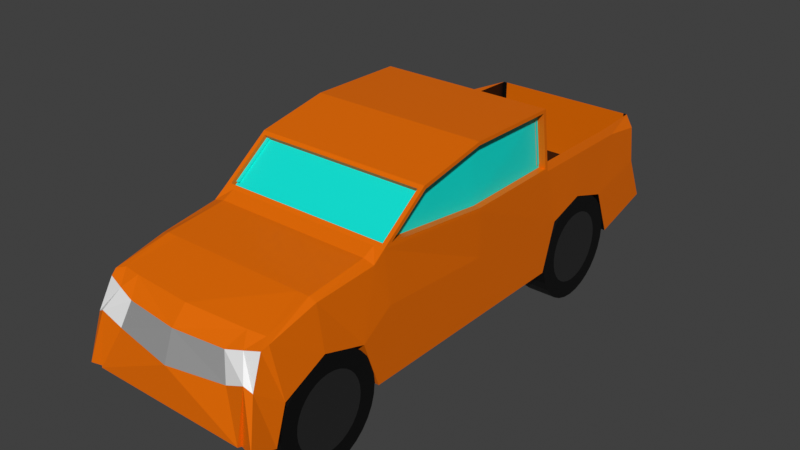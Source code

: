 # Source: Frontier.blend  (saved by Blender 3.4.6; exported with 4.5.12 LTS)
import bpy
from mathutils import Matrix  # noqa: F401  (used for matrix-valued properties, if any)

bpy.ops.wm.read_factory_settings(use_empty=True)
scene = bpy.context.scene
scene.name = 'Scene'

# ---- collections
col_collection = bpy.data.collections.new('Collection'); scene.collection.children.link(col_collection)

# ---- materials (node trees are filled in below, after node groups)
mat_color = bpy.data.materials.new('Color')
mat_color.use_transparent_shadow = False
mat_ventanas = bpy.data.materials.new('Ventanas')
mat_ventanas.use_transparent_shadow = False
mat_luces = bpy.data.materials.new('Luces')
mat_luces.use_transparent_shadow = False
mat_caja = bpy.data.materials.new('Caja')
mat_caja.use_transparent_shadow = False
mat_plata = bpy.data.materials.new('Plata')
mat_plata.use_transparent_shadow = False
mat_material_006 = bpy.data.materials.new('Material.006')
mat_material_006.use_transparent_shadow = False
mat_material_009 = bpy.data.materials.new('Material.009')
mat_material_009.use_transparent_shadow = False
mat_material_001 = bpy.data.materials.new('Material.001')
mat_material_001.use_transparent_shadow = False
mat_material_002 = bpy.data.materials.new('Material.002')
mat_material_002.use_transparent_shadow = False

# ---- material node trees
mat_color.use_nodes = True; mat_color.node_tree.nodes.clear()
_N = mat_color.node_tree.nodes; _L = mat_color.node_tree.links
n0 = _N.new('ShaderNodeBsdfPrincipled'); n0.name = 'Principled BSDF'; n0.location = (10, 300)
n0.distribution = 'GGX'
n0.subsurface_method = 'RANDOM_WALK_SKIN'
n0.inputs[0].default_value = (0.7942, 0.1513, 0.0, 1.0)
n0.inputs[3].default_value = 1.45
n0.inputs[13].default_value = 0.2143
n0.inputs[27].default_value = (0.0, 0.0, 0.0, 1.0)
n0.inputs[28].default_value = 1.0
n1 = _N.new('ShaderNodeOutputMaterial'); n1.name = 'Material Output'; n1.location = (300, 300)
_L.new(n0.outputs[0], n1.inputs[0])
n1.is_active_output = True
mat_ventanas.use_nodes = True; mat_ventanas.node_tree.nodes.clear()
_N = mat_ventanas.node_tree.nodes; _L = mat_ventanas.node_tree.links
n0 = _N.new('ShaderNodeBsdfPrincipled'); n0.name = 'Principled BSDF'; n0.location = (10, 300)
n0.distribution = 'GGX'
n0.subsurface_method = 'RANDOM_WALK_SKIN'
n0.inputs[0].default_value = (0.0, 0.7887, 0.6827, 1.0)
n0.inputs[3].default_value = 1.45
n0.inputs[27].default_value = (0.0, 0.0, 0.0, 1.0)
n0.inputs[28].default_value = 1.0
n1 = _N.new('ShaderNodeOutputMaterial'); n1.name = 'Material Output'; n1.location = (300, 300)
_L.new(n0.outputs[0], n1.inputs[0])
n1.is_active_output = True
mat_luces.use_nodes = True; mat_luces.node_tree.nodes.clear()
_N = mat_luces.node_tree.nodes; _L = mat_luces.node_tree.links
n0 = _N.new('ShaderNodeBsdfPrincipled'); n0.name = 'Principled BSDF'; n0.location = (10, 300)
n0.distribution = 'GGX'
n0.subsurface_method = 'RANDOM_WALK_SKIN'
n0.inputs[3].default_value = 1.45
n0.inputs[27].default_value = (0.0, 0.0, 0.0, 1.0)
n0.inputs[28].default_value = 1.0
n1 = _N.new('ShaderNodeOutputMaterial'); n1.name = 'Material Output'; n1.location = (300, 300)
_L.new(n0.outputs[0], n1.inputs[0])
n1.is_active_output = True
mat_caja.use_nodes = True; mat_caja.node_tree.nodes.clear()
_N = mat_caja.node_tree.nodes; _L = mat_caja.node_tree.links
n0 = _N.new('ShaderNodeBsdfPrincipled'); n0.name = 'Principled BSDF'; n0.location = (10, 300)
n0.distribution = 'GGX'
n0.subsurface_method = 'RANDOM_WALK_SKIN'
n0.inputs[0].default_value = (0.0, 0.0, 0.0, 1.0)
n0.inputs[3].default_value = 1.45
n0.inputs[27].default_value = (0.0, 0.0, 0.0, 1.0)
n0.inputs[28].default_value = 1.0
n1 = _N.new('ShaderNodeOutputMaterial'); n1.name = 'Material Output'; n1.location = (300, 300)
_L.new(n0.outputs[0], n1.inputs[0])
n1.is_active_output = True
mat_plata.use_nodes = True; mat_plata.node_tree.nodes.clear()
_N = mat_plata.node_tree.nodes; _L = mat_plata.node_tree.links
n0 = _N.new('ShaderNodeBsdfPrincipled'); n0.name = 'Principled BSDF'; n0.location = (10, 300)
n0.distribution = 'GGX'
n0.subsurface_method = 'RANDOM_WALK_SKIN'
n0.inputs[0].default_value = (0.3185, 0.3185, 0.3185, 1.0)
n0.inputs[3].default_value = 1.45
n0.inputs[27].default_value = (0.0, 0.0, 0.0, 1.0)
n0.inputs[28].default_value = 1.0
n1 = _N.new('ShaderNodeOutputMaterial'); n1.name = 'Material Output'; n1.location = (300, 300)
_L.new(n0.outputs[0], n1.inputs[0])
n1.is_active_output = True
mat_material_006.use_nodes = True; mat_material_006.node_tree.nodes.clear()
_N = mat_material_006.node_tree.nodes; _L = mat_material_006.node_tree.links
n0 = _N.new('ShaderNodeBsdfPrincipled'); n0.name = 'BSDF Principista'; n0.location = (10, 300)
n0.distribution = 'GGX'
n0.subsurface_method = 'RANDOM_WALK_SKIN'
n0.inputs[0].default_value = (0.0, 0.0, 0.0, 1.0)
n0.inputs[3].default_value = 1.45
n0.inputs[27].default_value = (0.0, 0.0, 0.0, 1.0)
n0.inputs[28].default_value = 1.0
n1 = _N.new('ShaderNodeOutputMaterial'); n1.name = 'Material'; n1.location = (300, 300)
_L.new(n0.outputs[0], n1.inputs[0])
n1.is_active_output = True
mat_material_009.use_nodes = True; mat_material_009.node_tree.nodes.clear()
_N = mat_material_009.node_tree.nodes; _L = mat_material_009.node_tree.links
n0 = _N.new('ShaderNodeBsdfPrincipled'); n0.name = 'BSDF Principista'; n0.location = (10, 300)
n0.distribution = 'GGX'
n0.subsurface_method = 'RANDOM_WALK_SKIN'
n0.inputs[0].default_value = (0.1336, 0.1336, 0.1336, 1.0)
n0.inputs[1].default_value = 1.0
n0.inputs[3].default_value = 1.45
n0.inputs[27].default_value = (0.0, 0.0, 0.0, 1.0)
n0.inputs[28].default_value = 1.0
n1 = _N.new('ShaderNodeOutputMaterial'); n1.name = 'Material'; n1.location = (300, 300)
_L.new(n0.outputs[0], n1.inputs[0])
n1.is_active_output = True
mat_material_001.use_nodes = True; mat_material_001.node_tree.nodes.clear()
_N = mat_material_001.node_tree.nodes; _L = mat_material_001.node_tree.links
n0 = _N.new('ShaderNodeBsdfPrincipled'); n0.name = 'BSDF Principista'; n0.location = (10, 300)
n0.distribution = 'GGX'
n0.subsurface_method = 'RANDOM_WALK_SKIN'
n0.inputs[0].default_value = (0.0, 0.0, 0.0, 1.0)
n0.inputs[3].default_value = 1.45
n0.inputs[27].default_value = (0.0, 0.0, 0.0, 1.0)
n0.inputs[28].default_value = 1.0
n1 = _N.new('ShaderNodeOutputMaterial'); n1.name = 'Material'; n1.location = (300, 300)
_L.new(n0.outputs[0], n1.inputs[0])
n1.is_active_output = True
mat_material_002.use_nodes = True; mat_material_002.node_tree.nodes.clear()
_N = mat_material_002.node_tree.nodes; _L = mat_material_002.node_tree.links
n0 = _N.new('ShaderNodeBsdfPrincipled'); n0.name = 'BSDF Principista'; n0.location = (10, 300)
n0.distribution = 'GGX'
n0.subsurface_method = 'RANDOM_WALK_SKIN'
n0.inputs[0].default_value = (0.1336, 0.1336, 0.1336, 1.0)
n0.inputs[1].default_value = 1.0
n0.inputs[3].default_value = 1.45
n0.inputs[27].default_value = (0.0, 0.0, 0.0, 1.0)
n0.inputs[28].default_value = 1.0
n1 = _N.new('ShaderNodeOutputMaterial'); n1.name = 'Material'; n1.location = (300, 300)
_L.new(n0.outputs[0], n1.inputs[0])
n1.is_active_output = True

# ---- world
world_world = bpy.data.worlds.new('World'); scene.world = world_world
world_world.use_nodes = True; world_world.node_tree.nodes.clear()
_N = world_world.node_tree.nodes; _L = world_world.node_tree.links
n0 = _N.new('ShaderNodeOutputWorld'); n0.name = 'World Output'; n0.location = (300, 300)
n1 = _N.new('ShaderNodeBackground'); n1.name = 'Background'; n1.location = (10, 300)
n1.inputs[0].default_value = (0.05088, 0.05088, 0.05088, 1.0)
_L.new(n1.outputs[0], n0.inputs[0])
n0.is_active_output = True
world_world.color = (0.05088, 0.05088, 0.05088)
world_world.use_sun_shadow = False
world_world.sun_shadow_jitter_overblur = 0.0

# ---- meshes
me_cube_002 = bpy.data.meshes.new('Cube.002')
me_cube_002.from_pydata([(0.0, 1.99, -0.623), (0.5861, 1.99, -0.623), (0.7488, 0.4785, -0.623), (0.8827, 1.619, -0.1646), (0.5861, 1.474, -0.623), (0.652, 1.467, 0.4364), (0.0, 1.474, -0.623), (0.0, 1.474, 0.3723), (0.0, 0.4785, -0.623), (0.5861, 2.56, -0.623), (0.0, 2.56, -0.623), (0.6958, 3.16, -0.4559), (0.0, 3.16, -0.4559), (0.6848, 3.09, 0.3723), (0.0, 3.09, 0.3723), (0.6713, -0.6323, 0.514), (0.7488, -0.6002, -0.623), (0.0, -0.6002, -0.623), (0.0, -0.6647, 0.49), (0.6603, -0.7787, 0.4331), (0.5861, -0.7787, -0.623), (0.0, -0.7787, -0.623), (0.0, -0.7787, 0.4331), (0.6439, -1.348, 0.3723), (0.5861, -1.348, -0.623), (0.0, -1.348, -0.623), (0.0, -1.348, 0.3723), (0.5832, -1.786, 0.2515), (0.5861, -1.857, -0.5871), (0.0, -1.857, -0.5871), (0.0, -1.831, 0.2602), (0.5005, -1.93, 0.1273), (0.7488, -2.094, -0.4858), (0.0, -2.094, -0.4858), (0.0, -1.97, 0.1122), (0.0, 1.413, 0.9572), (0.7025, 1.413, 0.9572), (0.6758, 0.4785, 0.9648), (0.0, 0.4785, 0.9648), (0.6717, -0.2338, 0.8079), (0.0, -0.2014, 0.8318), (0.5861, 1.99, -0.04812), (0.5861, 1.619, -0.1646), (0.8678, 1.99, 0.3723), (0.5861, 2.375, -0.1712), (0.6903, 3.119, 0.02244), (0.0, 3.119, 0.02244), (0.8665, 1.438, 0.4046), (0.5861, -0.9369, -0.1801), (0.5861, -1.348, -0.04812), (0.5861, -1.752, -0.2381), (0.5686, -2.0, -0.1025), (0.0, -2.068, -0.1491), (0.7488, 1.467, 0.4364), (0.7488, 1.99, 0.3723), (0.7488, 1.619, -0.1646), (0.7488, 1.474, -0.623), (0.7488, 0.4785, -0.623), (0.7488, 1.42, 0.893), (0.7488, 0.4785, 0.9648), (0.7488, -0.6002, -0.623), (0.7488, 2.375, -0.1712), (0.7488, 2.56, -0.623), (0.7488, 2.56, 0.3723), (0.6925, 3.119, -0.0003447), (0.7215, 3.16, -0.4787), (0.7199, 3.09, 0.3723), (0.7488, -0.7787, -0.623), (0.7488, -0.6323, 0.514), (0.7488, -0.9369, -0.1801), (0.7488, -0.7787, 0.4331), (0.7488, -1.348, 0.3723), (0.7488, -1.752, -0.2381), (0.7488, -1.812, -0.5773), (0.7488, -1.765, 0.2515), (0.7591, -2.011, -0.01833), (0.7488, -2.054, -0.4999), (0.6577, -1.899, 0.1662), (0.7488, -0.2338, 0.8079), (0.7488, 1.99, -0.04812), (0.7488, -1.348, -0.04812), (0.8827, 1.474, -0.623), (0.8827, 0.4785, -0.623), (0.8812, 0.4801, 0.4047), (0.8827, 0.4785, -0.04812), (0.8492, 1.384, 0.9251), (0.849, 0.4815, 0.9324), (0.8827, -0.6002, -0.623), (0.8827, 2.375, -0.1712), (0.8827, 2.56, -0.623), (0.8678, 2.56, 0.3723), (0.8827, 2.964, -0.02769), (0.8827, 3.16, -0.4559), (0.8678, 2.935, 0.3222), (0.8827, -0.6375, 0.01989), (0.8827, -0.7787, -0.623), (0.848, -0.5781, 0.5136), (0.8827, -0.9369, -0.1801), (0.8504, -0.7787, 0.4073), (0.8184, -1.348, 0.3465), (0.8827, -1.752, -0.2381), (0.8827, -1.857, -0.5707), (0.8184, -1.81, 0.2344), (0.8294, -1.991, -0.05994), (0.8827, -2.094, -0.4933), (0.7971, -1.869, 0.201), (0.8491, -0.188, 0.8015), (0.8827, 1.99, -0.04812), (0.8827, -1.348, -0.04812), (0.801, 1.467, 0.4364), (0.8827, 0.4785, 0.3723), (0.7851, 1.42, 0.893), (0.8071, -0.6323, 0.514), (0.8474, 0.4785, 0.9648), (0.8071, -0.2338, 0.8079), (0.7791, 0.4819, 0.9291), (0.8113, 0.4806, 0.4013), (0.7966, 1.438, 0.4013), (0.7793, 1.384, 0.9217), (0.7781, -0.5777, 0.5103), (0.7792, -0.1876, 0.7982), (0.7488, -0.6647, 0.49), (0.6713, -0.6647, 0.49), (0.6717, -0.2014, 0.8318), (0.0, -0.6323, 0.514), (0.8474, -0.6647, 0.49), (0.0, -0.2338, 0.8079), (0.7488, -0.2014, 0.8318), (0.8474, -0.2014, 0.8318), (0.6717, -0.2034, 0.7667), (0.6713, -0.6019, 0.4727), (0.0, -0.2034, 0.7667), (0.0, -0.6019, 0.4727), (0.7488, -0.2034, 0.7667), (0.7488, -0.6019, 0.4727), (0.8071, -0.6019, 0.4727), (0.8071, -0.2034, 0.7667), (0.652, 1.474, 0.3723), (0.0, 1.467, 0.4364), (0.0, 1.42, 0.893), (0.7025, 1.42, 0.893), (0.7488, 1.474, 0.3723), (0.7488, 1.413, 0.9572), (0.8474, 1.413, 0.9572), (0.8678, 1.474, 0.3723), (0.7025, 1.355, 0.8863), (0.652, 1.402, 0.4297), (0.0, 1.402, 0.4297), (0.0, 1.355, 0.8863), (0.7488, 1.355, 0.8863), (0.7488, 1.402, 0.4297), (0.7851, 1.355, 0.8863), (0.801, 1.402, 0.4297), (0.5654, 1.474, -0.2438), (0.5792, 1.99, -0.2438), (0.0, 1.474, -0.2438), (0.0, 1.99, -0.2438), (0.0, 2.56, -0.2438), (0.5855, 2.56, -0.2438), (0.0, 3.09, -0.2438), (0.6848, 3.09, -0.2438), (0.7199, 3.09, -0.2438), (0.7488, 2.56, -0.2438), (0.7488, 1.474, -0.2438)], [], [(9, 10, 12, 11), (7, 137, 153, 155), (51, 32, 76, 75), (42, 4, 1, 41), (6, 4, 2, 8), (4, 6, 0, 1), (2, 4, 56, 57), (41, 1, 9, 44), (8, 2, 16, 17), (1, 0, 10, 9), (46, 14, 13, 45), (66, 13, 160, 161), (37, 123, 127, 59), (17, 16, 20, 21), (44, 9, 62, 61), (31, 51, 75, 77), (122, 18, 22, 19), (4, 42, 55, 56), (23, 26, 30, 27), (21, 20, 24, 25), (19, 22, 26, 23), (27, 30, 34, 31), (122, 19, 70, 121), (25, 24, 28, 29), (51, 31, 34, 52), (23, 27, 74, 71), (29, 28, 32, 33), (36, 35, 38, 37), (37, 38, 40, 123), (16, 2, 57, 60), (39, 126, 131, 129), (32, 51, 52, 33), (24, 49, 50, 28), (42, 41, 79, 55), (20, 48, 49, 24), (9, 11, 65, 62), (41, 44, 61, 79), (12, 46, 45, 11), (137, 141, 163, 153), (36, 37, 59, 142), (53, 5, 146, 150), (56, 55, 3, 81), (67, 60, 87, 95), (54, 141, 144, 43), (80, 69, 97, 108), (68, 112, 135, 134), (66, 63, 90, 93), (59, 127, 128, 113), (72, 80, 108, 100), (62, 65, 92, 89), (142, 59, 113, 143), (65, 64, 91, 92), (76, 73, 101, 104), (77, 75, 103, 105), (63, 54, 43, 90), (74, 77, 105, 102), (61, 62, 89, 88), (78, 39, 129, 133), (20, 16, 60, 67), (50, 49, 80, 72), (19, 23, 71, 70), (63, 66, 161, 162), (27, 31, 77, 74), (49, 48, 69, 80), (48, 20, 67, 69), (32, 28, 73, 76), (11, 45, 64, 65), (28, 50, 72, 73), (45, 13, 66, 64), (3, 144, 110, 84), (83, 47, 117, 116), (88, 89, 92, 91), (84, 110, 125, 94), (97, 98, 99, 108), (94, 125, 98, 97), (108, 99, 102, 100), (100, 102, 105, 103), (96, 83, 116, 119), (101, 100, 103, 104), (87, 94, 97, 95), (82, 84, 94, 87), (90, 88, 91, 93), (43, 107, 88, 90), (144, 3, 107, 43), (81, 3, 84, 82), (57, 56, 81, 82), (69, 67, 95, 97), (79, 61, 88, 107), (121, 70, 98, 125), (55, 79, 107, 3), (64, 66, 93, 91), (70, 71, 99, 98), (58, 111, 151, 149), (73, 72, 100, 101), (71, 74, 102, 99), (60, 57, 82, 87), (75, 76, 104, 103), (47, 83, 110, 144), (85, 47, 144, 143), (83, 96, 125, 110), (86, 85, 143, 113), (106, 86, 113, 128), (96, 106, 128, 125), (116, 117, 118, 115), (119, 116, 115, 120), (106, 96, 119, 120), (85, 86, 115, 118), (47, 85, 118, 117), (86, 106, 120, 115), (68, 15, 122, 121), (15, 124, 18, 122), (126, 39, 123, 40), (112, 68, 121, 125), (78, 114, 128, 127), (39, 78, 127, 123), (114, 112, 125, 128), (132, 130, 129, 131), (133, 134, 135, 136), (129, 130, 134, 133), (15, 68, 134, 130), (112, 114, 136, 135), (114, 78, 133, 136), (124, 15, 130, 132), (138, 5, 137, 7), (140, 139, 35, 36), (5, 53, 141, 137), (58, 140, 36, 142), (111, 58, 142, 143), (109, 111, 143, 144), (53, 109, 144, 141), (146, 147, 148, 145), (146, 145, 149, 150), (150, 149, 151, 152), (111, 109, 152, 151), (140, 58, 149, 145), (139, 140, 145, 148), (5, 138, 147, 146), (109, 53, 150, 152), (155, 153, 154, 156), (156, 154, 158, 157), (157, 158, 160, 159), (160, 158, 162, 161), (13, 14, 159, 160)])
me_cube_002.polygons.foreach_set('material_index', [0, 3, 0, 0, 0, 0, 0, 0, 0, 0, 0, 3, 0, 0, 3, 2, 0, 3, 0, 0, 0, 0, 0, 0, 4, 0, 0, 0, 0, 0, 0, 0, 0, 3, 0, 0, 3, 0, 3, 0, 0, 0, 0, 0, 0, 0, 0, 0, 0, 0, 0, 0, 0, 2, 0, 0, 3, 0, 0, 0, 0, 3, 0, 0, 0, 0, 0, 0, 0, 0, 0, 0, 0, 0, 0, 0, 0, 0, 0, 0, 0, 0, 0, 0, 0, 3, 0, 0, 0, 0, 0, 0, 0, 0, 0, 0, 0, 0, 0, 0, 0, 0, 0, 1, 1, 1, 0, 0, 0, 0, 0, 0, 0, 0, 0, 0, 1, 1, 1, 0, 0, 0, 0, 0, 0, 0, 0, 0, 0, 0, 1, 1, 0, 1, 0, 0, 0, 0, 3, 3, 3, 3, 0])
_uv = me_cube_002.uv_layers.new(name='UVMap')
_uv.uv.foreach_set('vector', [0.375, 0.5, 0.25, 0.5, 0.25, 0.5, 0.375, 0.5, 0.75, 0.5, 0.625, 0.5, 0.625, 0.5, 0.75, 0.5, 0.5194, 0.75, 0.375, 0.75, 0.375, 0.75, 0.5194, 0.75, 0.5194, 0.5, 0.375, 0.5, 0.375, 0.5, 0.5194, 0.5, 0.25, 0.5, 0.375, 0.5, 0.375, 0.75, 0.25, 0.75, 0.375, 0.5, 0.25, 0.5, 0.25, 0.5, 0.375, 0.5, 0.375, 0.75, 0.375, 0.5, 0.375, 0.5, 0.375, 0.75, 0.5194, 0.5, 0.375, 0.5, 0.375, 0.5, 0.5194, 0.5, 0.25, 0.75, 0.375, 0.75, 0.375, 0.75, 0.25, 0.75, 0.375, 0.5, 0.25, 0.5, 0.25, 0.5, 0.375, 0.5, 0.5194, 0.375, 0.625, 0.375, 0.625, 0.5, 0.5194, 0.5, 0.625, 0.5, 0.625, 0.5, 0.625, 0.5, 0.625, 0.5, 0.625, 0.75, 0.625, 0.75, 0.625, 0.75, 0.625, 0.75, 0.25, 0.75, 0.375, 0.75, 0.375, 0.75, 0.25, 0.75, 0.5194, 0.5, 0.375, 0.5, 0.375, 0.5, 0.5194, 0.5, 0.625, 0.75, 0.5194, 0.75, 0.5194, 0.75, 0.625, 0.75, 0.625, 0.75, 0.75, 0.75, 0.75, 0.75, 0.625, 0.75, 0.375, 0.5, 0.5194, 0.5, 0.5194, 0.5, 0.375, 0.5, 0.625, 0.75, 0.75, 0.75, 0.75, 0.75, 0.625, 0.75, 0.25, 0.75, 0.375, 0.75, 0.375, 0.75, 0.25, 0.75, 0.625, 0.75, 0.75, 0.75, 0.75, 0.75, 0.625, 0.75, 0.625, 0.75, 0.75, 0.75, 0.75, 0.75, 0.625, 0.75, 0.625, 0.75, 0.625, 0.75, 0.625, 0.75, 0.625, 0.75, 0.25, 0.75, 0.375, 0.75, 0.375, 0.75, 0.25, 0.75, 0.5194, 0.75, 0.625, 0.75, 0.625, 0.875, 0.5194, 0.875, 0.625, 0.75, 0.625, 0.75, 0.625, 0.75, 0.625, 0.75, 0.25, 0.75, 0.375, 0.75, 0.375, 0.75, 0.25, 0.75, 0.625, 0.5, 0.75, 0.5, 0.75, 0.75, 0.625, 0.75, 0.625, 0.75, 0.75, 0.75, 0.75, 0.75, 0.625, 0.75, 0.375, 0.75, 0.375, 0.75, 0.375, 0.75, 0.375, 0.75, 0.625, 0.75, 0.7425, 0.75, 0.7425, 0.75, 0.625, 0.75, 0.375, 0.75, 0.5194, 0.75, 0.5194, 0.875, 0.375, 0.875, 0.375, 0.75, 0.5194, 0.75, 0.5194, 0.75, 0.375, 0.75, 0.5194, 0.5, 0.5194, 0.5, 0.5194, 0.5, 0.5194, 0.5, 0.375, 0.75, 0.5194, 0.75, 0.5194, 0.75, 0.375, 0.75, 0.375, 0.5, 0.375, 0.5, 0.375, 0.5, 0.375, 0.5, 0.5194, 0.5, 0.5194, 0.5, 0.5194, 0.5, 0.5194, 0.5, 0.375, 0.375, 0.5194, 0.375, 0.5194, 0.5, 0.375, 0.5, 0.625, 0.5, 0.625, 0.5, 0.625, 0.5, 0.625, 0.5, 0.625, 0.5, 0.625, 0.75, 0.625, 0.75, 0.625, 0.5, 0.625, 0.5, 0.625, 0.5, 0.625, 0.5, 0.625, 0.5, 0.375, 0.5, 0.5194, 0.5, 0.5194, 0.5, 0.375, 0.5, 0.375, 0.75, 0.375, 0.75, 0.375, 0.75, 0.375, 0.75, 0.625, 0.5, 0.625, 0.5, 0.625, 0.5, 0.625, 0.5, 0.5194, 0.75, 0.5194, 0.75, 0.5194, 0.75, 0.5194, 0.75, 0.625, 0.75, 0.625, 0.75, 0.625, 0.75, 0.625, 0.75, 0.625, 0.5, 0.625, 0.5, 0.625, 0.5, 0.625, 0.5, 0.625, 0.75, 0.625, 0.75, 0.625, 0.75, 0.625, 0.75, 0.5194, 0.75, 0.5194, 0.75, 0.5194, 0.75, 0.5194, 0.75, 0.375, 0.5, 0.375, 0.5, 0.375, 0.5, 0.375, 0.5, 0.625, 0.5, 0.625, 0.75, 0.625, 0.75, 0.625, 0.5, 0.375, 0.5, 0.5194, 0.5, 0.5194, 0.5, 0.375, 0.5, 0.375, 0.75, 0.375, 0.75, 0.375, 0.75, 0.375, 0.75, 0.625, 0.75, 0.5194, 0.75, 0.5194, 0.75, 0.625, 0.75, 0.625, 0.5, 0.625, 0.5, 0.625, 0.5, 0.625, 0.5, 0.625, 0.75, 0.625, 0.75, 0.625, 0.75, 0.625, 0.75, 0.5194, 0.5, 0.375, 0.5, 0.375, 0.5, 0.5194, 0.5, 0.625, 0.75, 0.625, 0.75, 0.625, 0.75, 0.625, 0.75, 0.375, 0.75, 0.375, 0.75, 0.375, 0.75, 0.375, 0.75, 0.5194, 0.75, 0.5194, 0.75, 0.5194, 0.75, 0.5194, 0.75, 0.625, 0.75, 0.625, 0.75, 0.625, 0.75, 0.625, 0.75, 0.625, 0.5, 0.625, 0.5, 0.625, 0.5, 0.625, 0.5, 0.625, 0.75, 0.625, 0.75, 0.625, 0.75, 0.625, 0.75, 0.5194, 0.75, 0.5194, 0.75, 0.5194, 0.75, 0.5194, 0.75, 0.5194, 0.75, 0.375, 0.75, 0.375, 0.75, 0.5194, 0.75, 0.375, 0.75, 0.375, 0.75, 0.375, 0.75, 0.375, 0.75, 0.375, 0.5, 0.5194, 0.5, 0.5194, 0.5, 0.375, 0.5, 0.375, 0.75, 0.5194, 0.75, 0.5194, 0.75, 0.375, 0.75, 0.5194, 0.5, 0.625, 0.5, 0.625, 0.5, 0.5194, 0.5, 0.5194, 0.5, 0.625, 0.5, 0.625, 0.75, 0.5194, 0.75, 0.625, 0.75, 0.625, 0.5083, 0.625, 0.5083, 0.625, 0.75, 0.5194, 0.5, 0.375, 0.5, 0.375, 0.5, 0.5194, 0.5, 0.5194, 0.75, 0.625, 0.75, 0.625, 0.75, 0.5194, 0.75, 0.5194, 0.75, 0.625, 0.75, 0.625, 0.75, 0.5194, 0.75, 0.5194, 0.75, 0.625, 0.75, 0.625, 0.75, 0.5194, 0.75, 0.5194, 0.75, 0.625, 0.75, 0.625, 0.75, 0.5194, 0.75, 0.5194, 0.75, 0.625, 0.75, 0.625, 0.75, 0.5194, 0.75, 0.625, 0.75, 0.625, 0.75, 0.625, 0.75, 0.625, 0.75, 0.375, 0.75, 0.5194, 0.75, 0.5194, 0.75, 0.375, 0.75, 0.375, 0.75, 0.5194, 0.75, 0.5194, 0.75, 0.375, 0.75, 0.375, 0.75, 0.5194, 0.75, 0.5194, 0.75, 0.375, 0.75, 0.625, 0.5, 0.5194, 0.5, 0.5194, 0.5, 0.625, 0.5, 0.625, 0.5, 0.5194, 0.5, 0.5194, 0.5, 0.625, 0.5, 0.625, 0.5, 0.5194, 0.5, 0.5194, 0.5, 0.625, 0.5, 0.375, 0.5, 0.5194, 0.5, 0.5194, 0.75, 0.375, 0.75, 0.375, 0.75, 0.375, 0.5, 0.375, 0.5, 0.375, 0.75, 0.5194, 0.75, 0.375, 0.75, 0.375, 0.75, 0.5194, 0.75, 0.5194, 0.5, 0.5194, 0.5, 0.5194, 0.5, 0.5194, 0.5, 0.625, 0.75, 0.625, 0.75, 0.625, 0.75, 0.625, 0.75, 0.5194, 0.5, 0.5194, 0.5, 0.5194, 0.5, 0.5194, 0.5, 0.5194, 0.5, 0.625, 0.5, 0.625, 0.5, 0.5194, 0.5, 0.625, 0.75, 0.625, 0.75, 0.625, 0.75, 0.625, 0.75, 0.625, 0.5, 0.625, 0.5, 0.625, 0.5, 0.625, 0.5, 0.375, 0.75, 0.5194, 0.75, 0.5194, 0.75, 0.375, 0.75, 0.625, 0.75, 0.625, 0.75, 0.625, 0.75, 0.625, 0.75, 0.375, 0.75, 0.375, 0.75, 0.375, 0.75, 0.375, 0.75, 0.5194, 0.75, 0.375, 0.75, 0.375, 0.75, 0.5194, 0.75, 0.625, 0.5083, 0.625, 0.75, 0.625, 0.75, 0.625, 0.5, 0.625, 0.5086, 0.625, 0.5083, 0.625, 0.5, 0.625, 0.5, 0.625, 0.75, 0.625, 0.75, 0.625, 0.75, 0.625, 0.75, 0.625, 0.75, 0.625, 0.5086, 0.625, 0.5, 0.625, 0.75, 0.625, 0.75, 0.625, 0.75, 0.625, 0.75, 0.625, 0.75, 0.625, 0.75, 0.625, 0.75, 0.625, 0.75, 0.625, 0.75, 0.625, 0.75, 0.625, 0.5083, 0.625, 0.5086, 0.625, 0.75, 0.625, 0.75, 0.625, 0.75, 0.625, 0.75, 0.625, 0.75, 0.625, 0.75, 0.625, 0.75, 0.625, 0.75, 0.625, 0.75, 0.625, 0.5086, 0.625, 0.75, 0.625, 0.75, 0.625, 0.5086, 0.625, 0.5083, 0.625, 0.5086, 0.625, 0.5086, 0.625, 0.5083, 0.625, 0.75, 0.625, 0.75, 0.625, 0.75, 0.625, 0.75, 0.625, 0.75, 0.625, 0.75, 0.625, 0.75, 0.625, 0.75, 0.625, 0.75, 0.7425, 0.75, 0.75, 0.75, 0.625, 0.75, 0.7425, 0.75, 0.625, 0.75, 0.625, 0.75, 0.75, 0.75, 0.625, 0.75, 0.625, 0.75, 0.625, 0.75, 0.625, 0.75, 0.625, 0.75, 0.625, 0.75, 0.625, 0.75, 0.625, 0.75, 0.625, 0.75, 0.625, 0.75, 0.625, 0.75, 0.625, 0.75, 0.625, 0.75, 0.625, 0.75, 0.625, 0.75, 0.625, 0.75, 0.7425, 0.75, 0.625, 0.75, 0.625, 0.75, 0.7425, 0.75, 0.625, 0.75, 0.625, 0.75, 0.625, 0.75, 0.625, 0.75, 0.625, 0.75, 0.625, 0.75, 0.625, 0.75, 0.625, 0.75, 0.625, 0.75, 0.625, 0.75, 0.625, 0.75, 0.625, 0.75, 0.625, 0.75, 0.625, 0.75, 0.625, 0.75, 0.625, 0.75, 0.625, 0.75, 0.625, 0.75, 0.625, 0.75, 0.625, 0.75, 0.7425, 0.75, 0.625, 0.75, 0.625, 0.75, 0.7425, 0.75, 0.7378, 0.5, 0.625, 0.5, 0.625, 0.5, 0.75, 0.5, 0.625, 0.5, 0.7383, 0.5, 0.75, 0.5, 0.625, 0.5, 0.625, 0.5, 0.625, 0.5, 0.625, 0.5, 0.625, 0.5, 0.625, 0.5, 0.625, 0.5, 0.625, 0.5, 0.625, 0.5, 0.625, 0.5, 0.625, 0.5, 0.625, 0.5, 0.625, 0.5, 0.625, 0.5, 0.625, 0.5, 0.625, 0.5, 0.625, 0.5, 0.625, 0.5, 0.625, 0.5, 0.625, 0.5, 0.625, 0.5, 0.625, 0.5, 0.7378, 0.5, 0.7383, 0.5, 0.625, 0.5, 0.625, 0.5, 0.625, 0.5, 0.625, 0.5, 0.625, 0.5, 0.625, 0.5, 0.625, 0.5, 0.625, 0.5, 0.625, 0.5, 0.625, 0.5, 0.625, 0.5, 0.625, 0.5, 0.625, 0.5, 0.625, 0.5, 0.625, 0.5, 0.625, 0.5, 0.625, 0.5, 0.7383, 0.5, 0.625, 0.5, 0.625, 0.5, 0.7383, 0.5, 0.625, 0.5, 0.7378, 0.5, 0.7378, 0.5, 0.625, 0.5, 0.625, 0.5, 0.625, 0.5, 0.625, 0.5, 0.625, 0.5, 0.75, 0.5, 0.625, 0.5, 0.625, 0.5, 0.75, 0.5, 0.75, 0.5, 0.625, 0.5, 0.625, 0.5, 0.75, 0.5, 0.75, 0.5, 0.625, 0.5, 0.625, 0.5, 0.75, 0.5, 0.625, 0.5, 0.625, 0.5, 0.625, 0.5, 0.625, 0.5, 0.625, 0.5, 0.625, 0.375, 0.625, 0.375, 0.625, 0.5])
me_cube_002.materials.append(mat_color)
me_cube_002.materials.append(mat_ventanas)
me_cube_002.materials.append(mat_luces)
me_cube_002.materials.append(mat_caja)
me_cube_002.materials.append(mat_plata)
me_cube_002.use_remesh_fix_poles = True
me_cube_002.use_remesh_preserve_attributes = False
me_cube_002.update()
me_c_rculo_002 = bpy.data.meshes.new('Círculo.002')
me_c_rculo_002.from_pydata([(-0.3041, 1.529, -3.221e-08), (2.151e-09, 1.559, -2.212e-08), (-0.5964, 1.44, -4.535e-08), (-0.8659, 1.296, -5.151e-08), (-1.102, 1.102, -5.192e-08), (-1.296, 0.8659, -5.151e-08), (-1.44, 0.5964, -4.535e-08), (-1.529, 0.3041, -3.221e-08), (-1.559, -2.151e-09, -2.212e-08), (-1.529, -0.3041, -2.692e-08), (-1.44, -0.5964, -3.812e-08), (-1.296, -0.8659, -3.057e-08), (-1.102, -1.102, -1.458e-08), (-0.8659, -1.296, -3.901e-09), (-0.5964, -1.44, 1.572e-08), (-0.3041, -1.529, 2.934e-08), (2.445e-08, -1.559, 2.696e-08), (0.3041, -1.529, 1.562e-08), (0.5964, -1.44, 9.454e-09), (0.8659, -1.296, 2.711e-08), (1.102, -1.102, 4.195e-08), (1.296, -0.8659, 2.711e-08), (1.44, -0.5964, 9.454e-09), (1.529, -0.3041, 1.562e-08), (1.559, -2.445e-08, 2.696e-08), (1.529, 0.3041, 2.934e-08), (1.44, 0.5964, 1.572e-08), (1.296, 0.8659, -3.901e-09), (1.102, 1.102, -1.458e-08), (0.8659, 1.296, -3.057e-08), (0.5964, 1.44, -3.812e-08), (0.3041, 1.529, -2.692e-08), (-0.2061, 1.036, 1.044), (-4.691e-08, 1.056, 1.044), (-0.4042, 0.9759, 1.044), (-0.5868, 0.8783, 1.044), (-0.7469, 0.7469, 1.044), (-0.8783, 0.5868, 1.044), (-0.9759, 0.4042, 1.044), (-1.036, 0.2061, 1.044), (-1.056, 4.691e-08, 1.044), (-1.036, -0.2061, 1.044), (-0.9759, -0.4042, 1.044), (-0.8783, -0.5868, 1.044), (-0.7469, -0.7469, 1.044), (-0.5868, -0.8783, 1.044), (-0.4042, -0.9759, 1.044), (-0.2061, -1.036, 1.044), (-1.515e-08, -1.056, 1.044), (0.2061, -1.036, 1.044), (0.4042, -0.9759, 1.044), (0.5868, -0.8783, 1.044), (0.7469, -0.7469, 1.044), (0.8783, -0.5868, 1.044), (0.9759, -0.4042, 1.044), (1.036, -0.2061, 1.044), (1.056, 1.515e-08, 1.044), (1.036, 0.2061, 1.044), (0.9759, 0.4042, 1.044), (0.8783, 0.5868, 1.044), (0.7469, 0.7469, 1.044), (0.5868, 0.8783, 1.044), (0.4042, 0.9759, 1.044), (0.2061, 1.036, 1.044), (-0.3041, 1.529, 1.044), (-4.879e-08, 1.559, 1.044), (-0.5964, 1.44, 1.044), (-0.8659, 1.296, 1.044), (-1.102, 1.102, 1.044), (-1.296, 0.8659, 1.044), (-1.44, 0.5964, 1.044), (-1.529, 0.3041, 1.044), (-1.559, 4.879e-08, 1.044), (-1.529, -0.3041, 1.044), (-1.44, -0.5964, 1.044), (-1.296, -0.8659, 1.044), (-1.102, -1.102, 1.044), (-0.8659, -1.296, 1.044), (-0.5964, -1.44, 1.044), (-0.3041, -1.529, 1.044), (-2.267e-08, -1.559, 1.044), (0.3041, -1.529, 1.044), (0.5964, -1.44, 1.044), (0.8659, -1.296, 1.044), (1.102, -1.102, 1.044), (1.296, -0.8659, 1.044), (1.44, -0.5964, 1.044), (1.529, -0.3041, 1.044), (1.559, 2.267e-08, 1.044), (1.529, 0.3041, 1.044), (1.44, 0.5964, 1.044), (1.296, 0.8659, 1.044), (1.102, 1.102, 1.044), (0.8659, 1.296, 1.044), (0.5964, 1.44, 1.044), (0.3041, 1.529, 1.044), (-0.2061, 1.036, 1.044), (-4.691e-08, 1.056, 1.044), (-0.4042, 0.9759, 1.044), (-0.5868, 0.8783, 1.044), (-0.7469, 0.7469, 1.044), (-0.8783, 0.5868, 1.044), (-0.9759, 0.4042, 1.044), (-1.036, 0.2061, 1.044), (-1.056, 4.691e-08, 1.044), (-1.036, -0.2061, 1.044), (-0.9759, -0.4042, 1.044), (-0.8783, -0.5868, 1.044), (-0.7469, -0.7469, 1.044), (-0.5868, -0.8783, 1.044), (-0.4042, -0.9759, 1.044), (-0.2061, -1.036, 1.044), (-1.515e-08, -1.056, 1.044), (0.2061, -1.036, 1.044), (0.4042, -0.9759, 1.044), (0.5868, -0.8783, 1.044), (0.7469, -0.7469, 1.044), (0.8783, -0.5868, 1.044), (0.9759, -0.4042, 1.044), (1.036, -0.2061, 1.044), (1.056, 1.515e-08, 1.044), (1.036, 0.2061, 1.044), (0.9759, 0.4042, 1.044), (0.8783, 0.5868, 1.044), (0.7469, 0.7469, 1.044), (0.5868, 0.8783, 1.044), (0.4042, 0.9759, 1.044), (0.2061, 1.036, 1.044)], [], [(53, 54, 118, 117), (3, 4, 68, 67), (30, 31, 95, 94), (17, 18, 82, 81), (4, 5, 69, 68), (31, 1, 65, 95), (18, 19, 83, 82), (5, 6, 70, 69), (19, 20, 84, 83), (6, 7, 71, 70), (20, 21, 85, 84), (7, 8, 72, 71), (21, 22, 86, 85), (8, 9, 73, 72), (22, 23, 87, 86), (9, 10, 74, 73), (23, 24, 88, 87), (10, 11, 75, 74), (24, 25, 89, 88), (11, 12, 76, 75), (25, 26, 90, 89), (12, 13, 77, 76), (26, 27, 91, 90), (13, 14, 78, 77), (1, 0, 64, 65), (27, 28, 92, 91), (14, 15, 79, 78), (0, 2, 66, 64), (28, 29, 93, 92), (15, 16, 80, 79), (2, 3, 67, 66), (29, 30, 94, 93), (16, 17, 81, 80), (38, 39, 103, 102), (51, 52, 116, 115), (50, 51, 115, 114), (36, 37, 101, 100), (62, 63, 127, 126), (48, 49, 113, 112), (34, 35, 99, 98), (60, 61, 125, 124), (46, 47, 111, 110), (33, 32, 96, 97), (43, 42, 74, 75), (96, 98, 99, 100, 101, 102, 103, 104, 105, 106, 107, 108, 109, 110, 111, 112, 113, 114, 115, 116, 117, 118, 119, 120, 121, 122, 123, 124, 125, 126, 127, 97), (44, 43, 75, 76, 77, 78, 79, 80, 81, 82, 83, 84, 85, 86, 87, 88, 89, 90, 91, 92, 93, 94, 95, 65, 64, 66, 67, 68, 69, 70, 71, 72, 73, 74, 42, 41, 40, 39, 38, 37, 36, 35, 34, 32, 33, 63, 62, 61, 60, 59, 58, 57, 56, 55, 54, 53, 52, 51, 50, 49, 48, 47, 46, 45), (54, 55, 119, 118), (41, 42, 106, 105), (55, 56, 120, 119), (42, 43, 107, 106), (56, 57, 121, 120), (43, 44, 108, 107), (57, 58, 122, 121), (44, 45, 109, 108), (58, 59, 123, 122), (45, 46, 110, 109), (59, 60, 124, 123), (32, 34, 98, 96), (47, 48, 112, 111), (61, 62, 126, 125), (35, 36, 100, 99), (49, 50, 114, 113), (63, 33, 97, 127), (37, 38, 102, 101), (52, 53, 117, 116), (40, 41, 105, 104), (39, 40, 104, 103)])
me_c_rculo_002.polygons.foreach_set('material_index', [0, 0, 0, 0, 0, 0, 0, 0, 0, 0, 0, 0, 0, 0, 0, 0, 0, 0, 0, 0, 0, 0, 0, 0, 0, 0, 0, 0, 0, 0, 0, 0, 0, 0, 0, 0, 0, 0, 0, 0, 0, 0, 0, 0, 1, 0, 0, 0, 0, 0, 0, 0, 0, 0, 0, 0, 0, 0, 0, 0, 0, 0, 0, 0, 0, 0, 0])
_uv = me_c_rculo_002.uv_layers.new(name='MapaUV')
_uv.uv.foreach_set('vector', [0.0, 0.0, 0.0, 0.0, 0.0, 0.0, 0.0, 0.0, 0.0, 0.0, 0.0, 0.0, 0.0, 0.0, 0.0, 0.0, 0.0, 0.0, 0.0, 0.0, 0.0, 0.0, 0.0, 0.0, 0.0, 0.0, 0.0, 0.0, 0.0, 0.0, 0.0, 0.0, 0.0, 0.0, 0.0, 0.0, 0.0, 0.0, 0.0, 0.0, 0.0, 0.0, 0.0, 0.0, 0.0, 0.0, 0.0, 0.0, 0.0, 0.0, 0.0, 0.0, 0.0, 0.0, 0.0, 0.0, 0.0, 0.0, 0.0, 0.0, 0.0, 0.0, 0.0, 0.0, 0.0, 0.0, 0.0, 0.0, 0.0, 0.0, 0.0, 0.0, 0.0, 0.0, 0.0, 0.0, 0.0, 0.0, 0.0, 0.0, 0.0, 0.0, 0.0, 0.0, 0.0, 0.0, 0.0, 0.0, 0.0, 0.0, 0.0, 0.0, 0.0, 0.0, 0.0, 0.0, 0.0, 0.0, 0.0, 0.0, 0.0, 0.0, 0.0, 0.0, 0.0, 0.0, 0.0, 0.0, 0.0, 0.0, 0.0, 0.0, 0.0, 0.0, 0.0, 0.0, 0.0, 0.0, 0.0, 0.0, 0.0, 0.0, 0.0, 0.0, 0.0, 0.0, 0.0, 0.0, 0.0, 0.0, 0.0, 0.0, 0.0, 0.0, 0.0, 0.0, 0.0, 0.0, 0.0, 0.0, 0.0, 0.0, 0.0, 0.0, 0.0, 0.0, 0.0, 0.0, 0.0, 0.0, 0.0, 0.0, 0.0, 0.0, 0.0, 0.0, 0.0, 0.0, 0.0, 0.0, 0.0, 0.0, 0.0, 0.0, 0.0, 0.0, 0.0, 0.0, 0.0, 0.0, 0.0, 0.0, 0.0, 0.0, 0.0, 0.0, 0.0, 0.0, 0.0, 0.0, 0.0, 0.0, 0.0, 0.0, 0.0, 0.0, 0.0, 0.0, 0.0, 0.0, 0.0, 0.0, 0.0, 0.0, 0.0, 0.0, 0.0, 0.0, 0.0, 0.0, 0.0, 0.0, 0.0, 0.0, 0.0, 0.0, 0.0, 0.0, 0.0, 0.0, 0.0, 0.0, 0.0, 0.0, 0.0, 0.0, 0.0, 0.0, 0.0, 0.0, 0.0, 0.0, 0.0, 0.0, 0.0, 0.0, 0.0, 0.0, 0.0, 0.0, 0.0, 0.0, 0.0, 0.0, 0.0, 0.0, 0.0, 0.0, 0.0, 0.0, 0.0, 0.0, 0.0, 0.0, 0.0, 0.0, 0.0, 0.0, 0.0, 0.0, 0.0, 0.0, 0.0, 0.0, 0.0, 0.0, 0.0, 0.0, 0.0, 0.0, 0.0, 0.0, 0.0, 0.0, 0.0, 0.0, 0.0, 0.0, 0.0, 0.0, 0.0, 0.0, 0.0, 0.0, 0.0, 0.0, 0.0, 0.0, 0.0, 0.0, 0.0, 0.0, 0.0, 0.0, 0.0, 0.0, 0.0, 0.0, 0.0, 0.0, 0.0, 0.0, 0.0, 0.0, 0.0, 0.0, 0.0, 0.0, 0.0, 0.0, 0.0, 0.0, 0.0, 0.0, 0.0, 0.0, 0.0, 0.0, 0.0, 0.0, 0.0, 0.0, 0.0, 0.0, 0.0, 0.0, 0.0, 0.0, 0.0, 0.0, 0.0, 0.0, 0.0, 0.0, 0.0, 0.0, 0.0, 0.0, 0.0, 0.0, 0.0, 0.0, 0.0, 0.0, 0.0, 0.0, 0.0, 0.0, 0.0, 0.0, 0.0, 0.0, 0.0, 0.0, 0.0, 0.0, 0.0, 0.0, 0.0, 0.0, 0.0, 0.0, 0.0, 0.0, 0.0, 0.0, 0.0, 0.0, 0.0, 0.0, 0.0, 0.0, 0.0, 0.0, 0.0, 0.0, 0.0, 0.0, 0.0, 0.0, 0.0, 0.0, 0.0, 0.0, 0.0, 0.0, 0.0, 0.0, 0.0, 0.0, 0.0, 0.0, 0.0, 0.0, 0.0, 0.0, 0.0, 0.0, 0.0, 0.0, 0.0, 0.0, 0.0, 0.0, 0.0, 0.0, 0.0, 0.0, 0.0, 0.0, 0.0, 0.0, 0.0, 0.0, 0.0, 0.0, 0.0, 0.0, 0.0, 0.0, 0.0, 0.0, 0.0, 0.0, 0.0, 0.0, 0.0, 0.0, 0.0, 0.0, 0.0, 0.0, 0.0, 0.0, 0.0, 0.0, 0.0, 0.0, 0.0, 0.0, 0.0, 0.0, 0.0, 0.0, 0.0, 0.0, 0.0, 0.0, 0.0, 0.0, 0.0, 0.0, 0.0, 0.0, 0.0, 0.0, 0.0, 0.0, 0.0, 0.0, 0.0, 0.0, 0.0, 0.0, 0.0, 0.0, 0.0, 0.0, 0.0, 0.0, 0.0, 0.0, 0.0, 0.0, 0.0, 0.0, 0.0, 0.0, 0.0, 0.0, 0.0, 0.0, 0.0, 0.0, 0.0, 0.0, 0.0, 0.0, 0.0, 0.0, 0.0, 0.0, 0.0, 0.0, 0.0, 0.0, 0.0, 0.0, 0.0, 0.0, 0.0, 0.0, 0.0, 0.0, 0.0, 0.0, 0.0, 0.0, 0.0, 0.0, 0.0, 0.0, 0.0, 0.0, 0.0, 0.0, 0.0, 0.0, 0.0, 0.0, 0.0, 0.0, 0.0, 0.0, 0.0, 0.0, 0.0, 0.0, 0.0, 0.0, 0.0, 0.0, 0.0, 0.0, 0.0, 0.0, 0.0, 0.0, 0.0, 0.0, 0.0, 0.0, 0.0, 0.0, 0.0, 0.0, 0.0, 0.0, 0.0, 0.0, 0.0, 0.0, 0.0, 0.0, 0.0, 0.0, 0.0, 0.0, 0.0, 0.0, 0.0, 0.0, 0.0, 0.0, 0.0, 0.0, 0.0, 0.0, 0.0, 0.0, 0.0, 0.0, 0.0, 0.0, 0.0, 0.0, 0.0, 0.0, 0.0, 0.0, 0.0, 0.0, 0.0, 0.0, 0.0, 0.0, 0.0, 0.0, 0.0, 0.0, 0.0, 0.0, 0.0, 0.0, 0.0, 0.0, 0.0, 0.0, 0.0, 0.0, 0.0, 0.0, 0.0, 0.0, 0.0, 0.0, 0.0, 0.0, 0.0, 0.0, 0.0, 0.0, 0.0, 0.0, 0.0, 0.0, 0.0, 0.0, 0.0, 0.0, 0.0, 0.0, 0.0, 0.0, 0.0, 0.0, 0.0, 0.0, 0.0, 0.0, 0.0, 0.0, 0.0, 0.0, 0.0, 0.0, 0.0, 0.0, 0.0, 0.0, 0.0, 0.0, 0.0, 0.0, 0.0, 0.0, 0.0, 0.0, 0.0, 0.0, 0.0, 0.0, 0.0, 0.0, 0.0, 0.0, 0.0, 0.0, 0.0, 0.0, 0.0, 0.0, 0.0, 0.0, 0.0, 0.0, 0.0, 0.0, 0.0, 0.0, 0.0, 0.0, 0.0, 0.0, 0.0, 0.0, 0.0, 0.0, 0.0, 0.0, 0.0, 0.0, 0.0, 0.0, 0.0, 0.0, 0.0, 0.0, 0.0, 0.0, 0.0, 0.0, 0.0, 0.0, 0.0, 0.0, 0.0, 0.0, 0.0, 0.0, 0.0, 0.0, 0.0, 0.0, 0.0, 0.0, 0.0, 0.0, 0.0, 0.0, 0.0, 0.0, 0.0, 0.0, 0.0, 0.0, 0.0, 0.0, 0.0, 0.0, 0.0, 0.0])
me_c_rculo_002.materials.append(mat_material_006)
me_c_rculo_002.materials.append(mat_material_009)
me_c_rculo_002.update()
me_c_rculo_001 = bpy.data.meshes.new('Círculo.001')
me_c_rculo_001.from_pydata([(-0.3041, 1.529, -3.221e-08), (2.151e-09, 1.559, -2.212e-08), (-0.5964, 1.44, -4.535e-08), (-0.8659, 1.296, -5.151e-08), (-1.102, 1.102, -5.192e-08), (-1.296, 0.8659, -5.151e-08), (-1.44, 0.5964, -4.535e-08), (-1.529, 0.3041, -3.221e-08), (-1.559, -2.151e-09, -2.212e-08), (-1.529, -0.3041, -2.692e-08), (-1.44, -0.5964, -3.812e-08), (-1.296, -0.8659, -3.057e-08), (-1.102, -1.102, -1.458e-08), (-0.8659, -1.296, -3.901e-09), (-0.5964, -1.44, 1.572e-08), (-0.3041, -1.529, 2.934e-08), (2.445e-08, -1.559, 2.696e-08), (0.3041, -1.529, 1.562e-08), (0.5964, -1.44, 9.454e-09), (0.8659, -1.296, 2.711e-08), (1.102, -1.102, 4.195e-08), (1.296, -0.8659, 2.711e-08), (1.44, -0.5964, 9.454e-09), (1.529, -0.3041, 1.562e-08), (1.559, -2.445e-08, 2.696e-08), (1.529, 0.3041, 2.934e-08), (1.44, 0.5964, 1.572e-08), (1.296, 0.8659, -3.901e-09), (1.102, 1.102, -1.458e-08), (0.8659, 1.296, -3.057e-08), (0.5964, 1.44, -3.812e-08), (0.3041, 1.529, -2.692e-08), (-0.2061, 1.036, 1.044), (-4.691e-08, 1.056, 1.044), (-0.4042, 0.9759, 1.044), (-0.5868, 0.8783, 1.044), (-0.7469, 0.7469, 1.044), (-0.8783, 0.5868, 1.044), (-0.9759, 0.4042, 1.044), (-1.036, 0.2061, 1.044), (-1.056, 4.691e-08, 1.044), (-1.036, -0.2061, 1.044), (-0.9759, -0.4042, 1.044), (-0.8783, -0.5868, 1.044), (-0.7469, -0.7469, 1.044), (-0.5868, -0.8783, 1.044), (-0.4042, -0.9759, 1.044), (-0.2061, -1.036, 1.044), (-1.515e-08, -1.056, 1.044), (0.2061, -1.036, 1.044), (0.4042, -0.9759, 1.044), (0.5868, -0.8783, 1.044), (0.7469, -0.7469, 1.044), (0.8783, -0.5868, 1.044), (0.9759, -0.4042, 1.044), (1.036, -0.2061, 1.044), (1.056, 1.515e-08, 1.044), (1.036, 0.2061, 1.044), (0.9759, 0.4042, 1.044), (0.8783, 0.5868, 1.044), (0.7469, 0.7469, 1.044), (0.5868, 0.8783, 1.044), (0.4042, 0.9759, 1.044), (0.2061, 1.036, 1.044), (-0.3041, 1.529, 1.044), (-4.879e-08, 1.559, 1.044), (-0.5964, 1.44, 1.044), (-0.8659, 1.296, 1.044), (-1.102, 1.102, 1.044), (-1.296, 0.8659, 1.044), (-1.44, 0.5964, 1.044), (-1.529, 0.3041, 1.044), (-1.559, 4.879e-08, 1.044), (-1.529, -0.3041, 1.044), (-1.44, -0.5964, 1.044), (-1.296, -0.8659, 1.044), (-1.102, -1.102, 1.044), (-0.8659, -1.296, 1.044), (-0.5964, -1.44, 1.044), (-0.3041, -1.529, 1.044), (-2.267e-08, -1.559, 1.044), (0.3041, -1.529, 1.044), (0.5964, -1.44, 1.044), (0.8659, -1.296, 1.044), (1.102, -1.102, 1.044), (1.296, -0.8659, 1.044), (1.44, -0.5964, 1.044), (1.529, -0.3041, 1.044), (1.559, 2.267e-08, 1.044), (1.529, 0.3041, 1.044), (1.44, 0.5964, 1.044), (1.296, 0.8659, 1.044), (1.102, 1.102, 1.044), (0.8659, 1.296, 1.044), (0.5964, 1.44, 1.044), (0.3041, 1.529, 1.044), (-0.2061, 1.036, 1.044), (-4.691e-08, 1.056, 1.044), (-0.4042, 0.9759, 1.044), (-0.5868, 0.8783, 1.044), (-0.7469, 0.7469, 1.044), (-0.8783, 0.5868, 1.044), (-0.9759, 0.4042, 1.044), (-1.036, 0.2061, 1.044), (-1.056, 4.691e-08, 1.044), (-1.036, -0.2061, 1.044), (-0.9759, -0.4042, 1.044), (-0.8783, -0.5868, 1.044), (-0.7469, -0.7469, 1.044), (-0.5868, -0.8783, 1.044), (-0.4042, -0.9759, 1.044), (-0.2061, -1.036, 1.044), (-1.515e-08, -1.056, 1.044), (0.2061, -1.036, 1.044), (0.4042, -0.9759, 1.044), (0.5868, -0.8783, 1.044), (0.7469, -0.7469, 1.044), (0.8783, -0.5868, 1.044), (0.9759, -0.4042, 1.044), (1.036, -0.2061, 1.044), (1.056, 1.515e-08, 1.044), (1.036, 0.2061, 1.044), (0.9759, 0.4042, 1.044), (0.8783, 0.5868, 1.044), (0.7469, 0.7469, 1.044), (0.5868, 0.8783, 1.044), (0.4042, 0.9759, 1.044), (0.2061, 1.036, 1.044)], [], [(53, 54, 118, 117), (3, 4, 68, 67), (30, 31, 95, 94), (17, 18, 82, 81), (4, 5, 69, 68), (31, 1, 65, 95), (18, 19, 83, 82), (5, 6, 70, 69), (19, 20, 84, 83), (6, 7, 71, 70), (20, 21, 85, 84), (7, 8, 72, 71), (21, 22, 86, 85), (8, 9, 73, 72), (22, 23, 87, 86), (9, 10, 74, 73), (23, 24, 88, 87), (10, 11, 75, 74), (24, 25, 89, 88), (11, 12, 76, 75), (25, 26, 90, 89), (12, 13, 77, 76), (26, 27, 91, 90), (13, 14, 78, 77), (1, 0, 64, 65), (27, 28, 92, 91), (14, 15, 79, 78), (0, 2, 66, 64), (28, 29, 93, 92), (15, 16, 80, 79), (2, 3, 67, 66), (29, 30, 94, 93), (16, 17, 81, 80), (38, 39, 103, 102), (51, 52, 116, 115), (50, 51, 115, 114), (36, 37, 101, 100), (62, 63, 127, 126), (48, 49, 113, 112), (34, 35, 99, 98), (60, 61, 125, 124), (46, 47, 111, 110), (33, 32, 96, 97), (43, 42, 74, 75), (96, 98, 99, 100, 101, 102, 103, 104, 105, 106, 107, 108, 109, 110, 111, 112, 113, 114, 115, 116, 117, 118, 119, 120, 121, 122, 123, 124, 125, 126, 127, 97), (44, 43, 75, 76, 77, 78, 79, 80, 81, 82, 83, 84, 85, 86, 87, 88, 89, 90, 91, 92, 93, 94, 95, 65, 64, 66, 67, 68, 69, 70, 71, 72, 73, 74, 42, 41, 40, 39, 38, 37, 36, 35, 34, 32, 33, 63, 62, 61, 60, 59, 58, 57, 56, 55, 54, 53, 52, 51, 50, 49, 48, 47, 46, 45), (54, 55, 119, 118), (41, 42, 106, 105), (55, 56, 120, 119), (42, 43, 107, 106), (56, 57, 121, 120), (43, 44, 108, 107), (57, 58, 122, 121), (44, 45, 109, 108), (58, 59, 123, 122), (45, 46, 110, 109), (59, 60, 124, 123), (32, 34, 98, 96), (47, 48, 112, 111), (61, 62, 126, 125), (35, 36, 100, 99), (49, 50, 114, 113), (63, 33, 97, 127), (37, 38, 102, 101), (52, 53, 117, 116), (40, 41, 105, 104), (39, 40, 104, 103)])
me_c_rculo_001.polygons.foreach_set('material_index', [0, 0, 0, 0, 0, 0, 0, 0, 0, 0, 0, 0, 0, 0, 0, 0, 0, 0, 0, 0, 0, 0, 0, 0, 0, 0, 0, 0, 0, 0, 0, 0, 0, 0, 0, 0, 0, 0, 0, 0, 0, 0, 0, 0, 1, 0, 0, 0, 0, 0, 0, 0, 0, 0, 0, 0, 0, 0, 0, 0, 0, 0, 0, 0, 0, 0, 0])
_uv = me_c_rculo_001.uv_layers.new(name='MapaUV')
_uv.uv.foreach_set('vector', [0.0, 0.0, 0.0, 0.0, 0.0, 0.0, 0.0, 0.0, 0.0, 0.0, 0.0, 0.0, 0.0, 0.0, 0.0, 0.0, 0.0, 0.0, 0.0, 0.0, 0.0, 0.0, 0.0, 0.0, 0.0, 0.0, 0.0, 0.0, 0.0, 0.0, 0.0, 0.0, 0.0, 0.0, 0.0, 0.0, 0.0, 0.0, 0.0, 0.0, 0.0, 0.0, 0.0, 0.0, 0.0, 0.0, 0.0, 0.0, 0.0, 0.0, 0.0, 0.0, 0.0, 0.0, 0.0, 0.0, 0.0, 0.0, 0.0, 0.0, 0.0, 0.0, 0.0, 0.0, 0.0, 0.0, 0.0, 0.0, 0.0, 0.0, 0.0, 0.0, 0.0, 0.0, 0.0, 0.0, 0.0, 0.0, 0.0, 0.0, 0.0, 0.0, 0.0, 0.0, 0.0, 0.0, 0.0, 0.0, 0.0, 0.0, 0.0, 0.0, 0.0, 0.0, 0.0, 0.0, 0.0, 0.0, 0.0, 0.0, 0.0, 0.0, 0.0, 0.0, 0.0, 0.0, 0.0, 0.0, 0.0, 0.0, 0.0, 0.0, 0.0, 0.0, 0.0, 0.0, 0.0, 0.0, 0.0, 0.0, 0.0, 0.0, 0.0, 0.0, 0.0, 0.0, 0.0, 0.0, 0.0, 0.0, 0.0, 0.0, 0.0, 0.0, 0.0, 0.0, 0.0, 0.0, 0.0, 0.0, 0.0, 0.0, 0.0, 0.0, 0.0, 0.0, 0.0, 0.0, 0.0, 0.0, 0.0, 0.0, 0.0, 0.0, 0.0, 0.0, 0.0, 0.0, 0.0, 0.0, 0.0, 0.0, 0.0, 0.0, 0.0, 0.0, 0.0, 0.0, 0.0, 0.0, 0.0, 0.0, 0.0, 0.0, 0.0, 0.0, 0.0, 0.0, 0.0, 0.0, 0.0, 0.0, 0.0, 0.0, 0.0, 0.0, 0.0, 0.0, 0.0, 0.0, 0.0, 0.0, 0.0, 0.0, 0.0, 0.0, 0.0, 0.0, 0.0, 0.0, 0.0, 0.0, 0.0, 0.0, 0.0, 0.0, 0.0, 0.0, 0.0, 0.0, 0.0, 0.0, 0.0, 0.0, 0.0, 0.0, 0.0, 0.0, 0.0, 0.0, 0.0, 0.0, 0.0, 0.0, 0.0, 0.0, 0.0, 0.0, 0.0, 0.0, 0.0, 0.0, 0.0, 0.0, 0.0, 0.0, 0.0, 0.0, 0.0, 0.0, 0.0, 0.0, 0.0, 0.0, 0.0, 0.0, 0.0, 0.0, 0.0, 0.0, 0.0, 0.0, 0.0, 0.0, 0.0, 0.0, 0.0, 0.0, 0.0, 0.0, 0.0, 0.0, 0.0, 0.0, 0.0, 0.0, 0.0, 0.0, 0.0, 0.0, 0.0, 0.0, 0.0, 0.0, 0.0, 0.0, 0.0, 0.0, 0.0, 0.0, 0.0, 0.0, 0.0, 0.0, 0.0, 0.0, 0.0, 0.0, 0.0, 0.0, 0.0, 0.0, 0.0, 0.0, 0.0, 0.0, 0.0, 0.0, 0.0, 0.0, 0.0, 0.0, 0.0, 0.0, 0.0, 0.0, 0.0, 0.0, 0.0, 0.0, 0.0, 0.0, 0.0, 0.0, 0.0, 0.0, 0.0, 0.0, 0.0, 0.0, 0.0, 0.0, 0.0, 0.0, 0.0, 0.0, 0.0, 0.0, 0.0, 0.0, 0.0, 0.0, 0.0, 0.0, 0.0, 0.0, 0.0, 0.0, 0.0, 0.0, 0.0, 0.0, 0.0, 0.0, 0.0, 0.0, 0.0, 0.0, 0.0, 0.0, 0.0, 0.0, 0.0, 0.0, 0.0, 0.0, 0.0, 0.0, 0.0, 0.0, 0.0, 0.0, 0.0, 0.0, 0.0, 0.0, 0.0, 0.0, 0.0, 0.0, 0.0, 0.0, 0.0, 0.0, 0.0, 0.0, 0.0, 0.0, 0.0, 0.0, 0.0, 0.0, 0.0, 0.0, 0.0, 0.0, 0.0, 0.0, 0.0, 0.0, 0.0, 0.0, 0.0, 0.0, 0.0, 0.0, 0.0, 0.0, 0.0, 0.0, 0.0, 0.0, 0.0, 0.0, 0.0, 0.0, 0.0, 0.0, 0.0, 0.0, 0.0, 0.0, 0.0, 0.0, 0.0, 0.0, 0.0, 0.0, 0.0, 0.0, 0.0, 0.0, 0.0, 0.0, 0.0, 0.0, 0.0, 0.0, 0.0, 0.0, 0.0, 0.0, 0.0, 0.0, 0.0, 0.0, 0.0, 0.0, 0.0, 0.0, 0.0, 0.0, 0.0, 0.0, 0.0, 0.0, 0.0, 0.0, 0.0, 0.0, 0.0, 0.0, 0.0, 0.0, 0.0, 0.0, 0.0, 0.0, 0.0, 0.0, 0.0, 0.0, 0.0, 0.0, 0.0, 0.0, 0.0, 0.0, 0.0, 0.0, 0.0, 0.0, 0.0, 0.0, 0.0, 0.0, 0.0, 0.0, 0.0, 0.0, 0.0, 0.0, 0.0, 0.0, 0.0, 0.0, 0.0, 0.0, 0.0, 0.0, 0.0, 0.0, 0.0, 0.0, 0.0, 0.0, 0.0, 0.0, 0.0, 0.0, 0.0, 0.0, 0.0, 0.0, 0.0, 0.0, 0.0, 0.0, 0.0, 0.0, 0.0, 0.0, 0.0, 0.0, 0.0, 0.0, 0.0, 0.0, 0.0, 0.0, 0.0, 0.0, 0.0, 0.0, 0.0, 0.0, 0.0, 0.0, 0.0, 0.0, 0.0, 0.0, 0.0, 0.0, 0.0, 0.0, 0.0, 0.0, 0.0, 0.0, 0.0, 0.0, 0.0, 0.0, 0.0, 0.0, 0.0, 0.0, 0.0, 0.0, 0.0, 0.0, 0.0, 0.0, 0.0, 0.0, 0.0, 0.0, 0.0, 0.0, 0.0, 0.0, 0.0, 0.0, 0.0, 0.0, 0.0, 0.0, 0.0, 0.0, 0.0, 0.0, 0.0, 0.0, 0.0, 0.0, 0.0, 0.0, 0.0, 0.0, 0.0, 0.0, 0.0, 0.0, 0.0, 0.0, 0.0, 0.0, 0.0, 0.0, 0.0, 0.0, 0.0, 0.0, 0.0, 0.0, 0.0, 0.0, 0.0, 0.0, 0.0, 0.0, 0.0, 0.0, 0.0, 0.0, 0.0, 0.0, 0.0, 0.0, 0.0, 0.0, 0.0, 0.0, 0.0, 0.0, 0.0, 0.0, 0.0, 0.0, 0.0, 0.0, 0.0, 0.0, 0.0, 0.0, 0.0, 0.0, 0.0, 0.0, 0.0, 0.0, 0.0, 0.0, 0.0, 0.0, 0.0, 0.0, 0.0, 0.0, 0.0, 0.0, 0.0, 0.0, 0.0, 0.0, 0.0, 0.0, 0.0, 0.0, 0.0, 0.0, 0.0, 0.0, 0.0, 0.0, 0.0, 0.0, 0.0, 0.0, 0.0, 0.0, 0.0, 0.0, 0.0, 0.0, 0.0, 0.0, 0.0, 0.0, 0.0, 0.0, 0.0, 0.0, 0.0, 0.0, 0.0, 0.0, 0.0, 0.0, 0.0, 0.0, 0.0, 0.0, 0.0, 0.0, 0.0, 0.0, 0.0, 0.0, 0.0, 0.0, 0.0, 0.0, 0.0, 0.0, 0.0, 0.0, 0.0, 0.0, 0.0, 0.0, 0.0, 0.0, 0.0, 0.0, 0.0, 0.0, 0.0, 0.0, 0.0, 0.0])
me_c_rculo_001.materials.append(mat_material_001)
me_c_rculo_001.materials.append(mat_material_002)
me_c_rculo_001.update()

# ---- objects
ob_empty = bpy.data.objects.new('Empty', None)
ob_cube = bpy.data.objects.new('Cube', me_cube_002)
ob_c_rculo_002 = bpy.data.objects.new('Círculo.002', me_c_rculo_002)
ob_c_rculo_001 = bpy.data.objects.new('Círculo.001', me_c_rculo_001)

# ---- transforms, parenting, visibility, modifiers, constraints
ob_empty.location = (0.0, 0.5513, 0.1706)
ob_empty.rotation_euler = (1.571, -0.0, 1.571)
ob_empty.scale = (1.086, 1.265, 1.265)
ob_empty.empty_display_type = 'IMAGE'
ob_empty.empty_display_size = 5.0
ob_empty.empty_image_depth = 'BACK'
ob_empty.show_empty_image_perspective = False
ob_empty.empty_image_side = 'FRONT'
ob_cube.location = (0.2241, 0.0, 0.0)
_m = ob_cube.modifiers.new('Mirror', 'MIRROR')
_m.use_clip = True
ob_c_rculo_002.location = (0.8213, -1.316, -0.5758)
ob_c_rculo_002.rotation_euler = (1.571, -0.0, 1.571)
ob_c_rculo_002.scale = (0.3189, 0.3264, 0.2688)
_m = ob_c_rculo_002.modifiers.new('Simetrizar', 'MIRROR')
_m.mirror_object = ob_cube
ob_c_rculo_001.location = (0.8213, 2.002, -0.5758)
ob_c_rculo_001.rotation_euler = (1.571, -0.0, 1.571)
ob_c_rculo_001.scale = (0.3189, 0.3264, 0.2688)
_m = ob_c_rculo_001.modifiers.new('Simetrizar', 'MIRROR')
_m.mirror_object = ob_cube

# ---- collection membership
col_collection.objects.link(ob_empty)
col_collection.objects.link(ob_cube)
col_collection.objects.link(ob_c_rculo_002)
col_collection.objects.link(ob_c_rculo_001)

# ---- scene / render settings (as saved in the file)
scene.frame_start = 1; scene.frame_end = 250; scene.frame_set(1)
scene.render.engine = 'BLENDER_EEVEE_NEXT'
scene.cycles.sampling_pattern = 'TABULATED_SOBOL'
scene.cycles.use_light_tree = False
scene.view_settings.view_transform = 'Standard'
bpy.context.view_layer.update()

# ---- added for rendering (the .blend has no active camera and no usable light): camera, sun
cam_auto = bpy.data.cameras.new('AutoCamera')
cam_auto.lens = 50.0
cam_auto.sensor_width = 36.0
cam_auto.clip_end = 1000.0
ob_auto_camera = bpy.data.objects.new('AutoCamera', cam_auto)
scene.collection.objects.link(ob_auto_camera)
ob_auto_camera.location = (5.69124, -6.02735, 4.31386)
ob_auto_camera.rotation_euler = (1.09748, -7.21219e-08, 0.694738)
scene.camera = ob_auto_camera
light_auto_sun = bpy.data.lights.new('AutoSun', 'SUN')
light_auto_sun.energy = 3.0
light_auto_sun.angle = 0.0523599
ob_auto_sun = bpy.data.objects.new('AutoSun', light_auto_sun)
scene.collection.objects.link(ob_auto_sun)
ob_auto_sun.rotation_euler = (0.872665, 0.174533, 0.523599)
bpy.context.view_layer.update()
